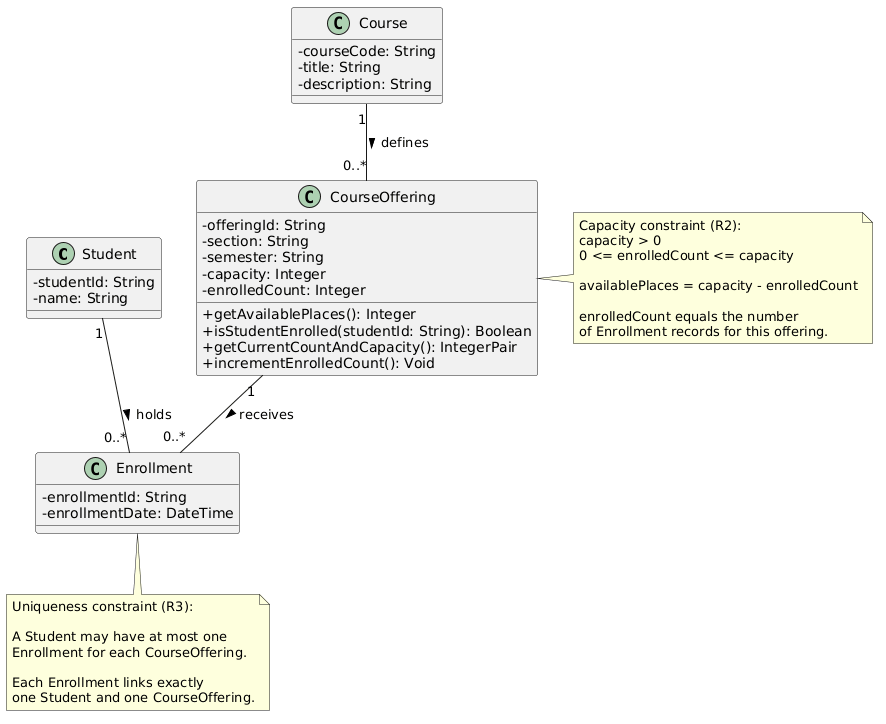

The diagram above was rendered by PlantUML. Its source (embedded in the PNG):
@startuml
skinparam classAttributeIconSize 0

class Student {
    - studentId: String
    - name: String
}

class Course {
    - courseCode: String
    - title: String
    - description: String
}

class CourseOffering {
    - offeringId: String
    - section: String
    - semester: String
    - capacity: Integer
    - enrolledCount: Integer
    + getAvailablePlaces(): Integer
    + isStudentEnrolled(studentId: String): Boolean
    + getCurrentCountAndCapacity(): IntegerPair
    + incrementEnrolledCount(): Void
}

class Enrollment {
    - enrollmentId: String
    - enrollmentDate: DateTime
}

Course "1" -- "0..*" CourseOffering : defines >
Student "1" -- "0..*" Enrollment : holds >
CourseOffering "1" -- "0..*" Enrollment : receives >

note right of CourseOffering
    Capacity constraint (R2):
    capacity > 0
    0 <= enrolledCount <= capacity

    availablePlaces = capacity - enrolledCount

    enrolledCount equals the number
    of Enrollment records for this offering.
end note

note bottom of Enrollment
    Uniqueness constraint (R3):

    A Student may have at most one
    Enrollment for each CourseOffering.

    Each Enrollment links exactly
    one Student and one CourseOffering.
end note
@enduml